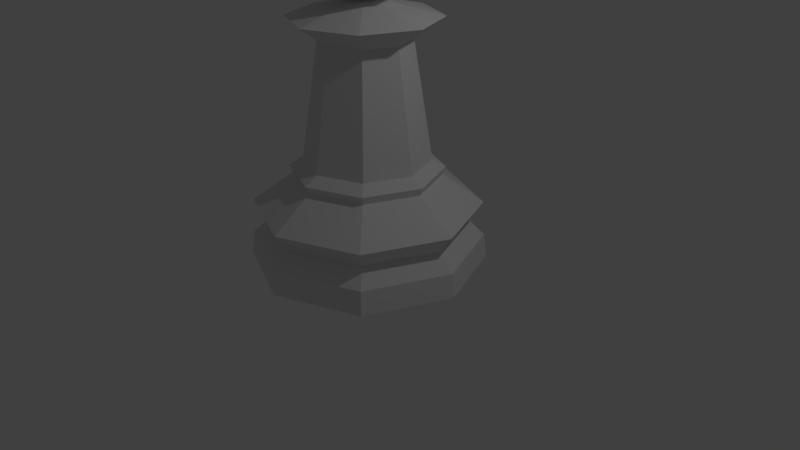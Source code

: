 # Source: pawn-low-poly.blend  (saved by Blender 2.78.0; exported with 4.5.12 LTS)
import bpy
from mathutils import Matrix  # noqa: F401  (used for matrix-valued properties, if any)

bpy.ops.wm.read_factory_settings(use_empty=True)
scene = bpy.context.scene
scene.name = 'Scene'

# ---- collections
col_collection_1 = bpy.data.collections.new('Collection 1'); scene.collection.children.link(col_collection_1)

# ---- world
world_world = bpy.data.worlds.new('World'); scene.world = world_world
world_world.color = (0.05088, 0.05088, 0.05088)
world_world.use_sun_shadow = False
world_world.sun_shadow_jitter_overblur = 0.0
world_world.cycles.sampling_method = 'MANUAL'

# ---- cameras
cam_camera = bpy.data.cameras.new('Camera')
cam_camera.clip_end = 100.0
cam_camera.lens = 35.0
cam_camera.sensor_width = 32.0
cam_camera.sensor_height = 18.0
cam_camera.ortho_scale = 7.314
cam_camera.dof.focus_distance = 0.0
cam_camera.dof.aperture_fstop = 128.0

# ---- lights
light_lamp = bpy.data.lights.new('Lamp', 'POINT')
light_lamp.transmission_factor = 0.0
light_lamp.cutoff_distance = 30.0
light_lamp.energy = 100.0
light_lamp.shadow_buffer_clip_start = 1.001
light_lamp.shadow_soft_size = 0.1
light_lamp.shadow_maximum_resolution = 0.006
light_lamp.use_absolute_resolution = True

# ---- meshes
me_sphere = bpy.data.meshes.new('Sphere')
me_sphere.from_pydata([(0.0, 1.838, -4.913), (1.028e-07, 0.9663, -3.287), (1.299, 1.299, -4.913), (0.6833, 0.6833, -3.287), (1.838, 1.387e-07, -4.913), (0.9663, 3.629e-07, -3.287), (1.299, -1.299, -4.913), (0.6833, -0.6833, -3.287), (-5.987e-07, -1.838, -4.913), (-2.121e-07, -0.9663, -3.287), (-1.299, -1.299, -4.913), (-0.6833, -0.6833, -3.287), (-1.838, 1.774e-06, -4.913), (-0.9663, 1.223e-06, -3.287), (-1.299, 1.299, -4.913), (-0.6833, 0.6833, -3.287), (1.164e-07, 0.178, -0.9212), (9.27e-09, 1.76, -3.99), (1.244, 1.244, -3.99), (-0.1258, 0.1258, -0.9212), (1.76, 1.587e-07, -3.99), (-0.178, 6.856e-07, -0.9212), (1.244, -1.244, -3.99), (-0.1258, -0.1258, -0.9212), (-5.643e-07, -1.76, -3.99), (5.84e-08, -0.178, -0.9212), (-1.244, -1.244, -3.99), (0.1258, -0.1258, -0.9212), (-1.76, 1.725e-06, -3.99), (0.178, 5.272e-07, -0.9212), (-1.244, 1.244, -3.99), (0.1258, 0.1258, -0.9212), (7.735e-08, 1.173, -3.411), (0.8292, 0.8292, -3.411), (1.173, 3.107e-07, -3.411), (0.8292, -0.8292, -3.411), (-3.047e-07, -1.173, -3.411), (-0.8292, -0.8292, -3.411), (-1.173, 1.354e-06, -3.411), (-0.8292, 0.8292, -3.411), (3.566e-08, 1.525, -4.294), (1.078, 1.078, -4.294), (1.525, 2.2e-07, -4.294), (1.078, -1.078, -4.294), (-4.612e-07, -1.525, -4.294), (-1.078, -1.078, -4.294), (-1.525, 1.577e-06, -4.294), (-1.078, 1.078, -4.294), (7.623e-08, 1.122, -3.537), (0.7932, 0.7932, -3.537), (1.122, 3.229e-07, -3.537), (0.7932, -0.7932, -3.537), (-2.893e-07, -1.122, -3.537), (-0.7932, -0.7932, -3.537), (-1.122, 1.321e-06, -3.537), (-0.7932, 0.7932, -3.537), (5.567e-09, 1.79, -4.542), (1.266, 1.266, -4.542), (1.79, 1.51e-07, -4.542), (1.266, -1.266, -4.542), (-5.777e-07, -1.79, -4.542), (-1.266, -1.266, -4.542), (-1.79, 1.744e-06, -4.542), (-1.266, 1.266, -4.542), (-1.137, 1.337e-06, -1.164), (-0.6843, 1.034e-06, -1.48), (0.8038, 0.8038, -1.164), (0.4839, 0.4839, -1.48), (9.836e-08, 1.137, -1.164), (1.101e-07, 0.6843, -1.48), (-1.129e-07, -0.6843, -1.48), (-2.72e-07, -1.137, -1.164), (-0.4839, 0.4839, -1.48), (-0.8038, 0.8038, -1.164), (0.8038, -0.8038, -1.164), (0.4839, -0.4839, -1.48), (-0.8038, -0.8038, -1.164), (-0.4839, -0.4839, -1.48), (0.6843, 4.247e-07, -1.48), (1.137, 3.255e-07, -1.164), (0.5, 0.5, 0.7071), (0.7071, 0.7071, -4.371e-08), (0.5, 0.5, -0.7071), (0.7071, -8.521e-08, 0.7071), (1.0, -5.541e-08, -4.371e-08), (0.7071, -8.521e-08, -0.7071), (0.5, -0.5, 0.7071), (0.7071, -0.7071, -4.371e-08), (0.5, -0.5, -0.7071), (3.201e-08, -0.7071, 0.7071), (2.213e-09, -1.0, -4.371e-08), (3.201e-08, -0.7071, -0.7071), (-6.182e-08, -1.492e-07, 1.0), (-0.5, -0.5, 0.7071), (-0.7071, -0.7071, -4.371e-08), (-0.5, -0.5, -0.7071), (-0.7071, -8.521e-08, 0.7071), (-1.0, -5.541e-08, -4.371e-08), (-0.7071, -8.521e-08, -0.7071), (-0.5, 0.5, 0.7071), (-0.7071, 0.7071, -4.371e-08), (-0.5, 0.5, -0.7071), (2.213e-09, 0.7071, 0.7071), (2.213e-09, 1.0, -4.371e-08), (2.213e-09, 0.7071, -0.7071), (0.1257, -0.1257, -0.9263), (5.775e-08, -0.1778, -0.9263), (-0.1257, -0.1257, -0.9263), (-0.1257, 0.1257, -0.9263), (-0.1778, 6.868e-07, -0.9263), (0.1778, 5.285e-07, -0.9263), (0.1257, 0.1257, -0.9263), (1.157e-07, 0.1778, -0.9263)], [], [(35, 7, 9, 36), (66, 68, 16, 31), (68, 73, 19, 16), (79, 66, 31, 29), (34, 5, 7, 35), (51, 22, 20, 50), (55, 30, 28, 54), (54, 28, 26, 53), (33, 3, 5, 34), (74, 79, 29, 27), (50, 20, 18, 49), (2, 4, 6, 8, 10, 12, 14, 0), (56, 40, 41, 57), (76, 71, 25, 23), (63, 47, 40, 56), (39, 15, 1, 32), (62, 46, 47, 63), (53, 37, 38, 54), (55, 39, 32, 48), (51, 35, 36, 52), (61, 45, 46, 62), (60, 44, 45, 61), (32, 1, 3, 33), (59, 43, 44, 60), (54, 38, 39, 55), (48, 32, 33, 49), (52, 36, 37, 53), (58, 42, 43, 59), (57, 41, 42, 58), (38, 13, 15, 39), (0, 56, 57, 2), (73, 64, 21, 19), (50, 34, 35, 51), (49, 33, 34, 50), (14, 63, 56, 0), (12, 62, 63, 14), (37, 11, 13, 38), (10, 61, 62, 12), (53, 26, 24, 52), (64, 76, 23, 21), (48, 17, 30, 55), (8, 60, 61, 10), (6, 59, 60, 8), (49, 18, 17, 48), (52, 24, 22, 51), (31, 16, 19, 21, 23, 25, 27, 29), (4, 58, 59, 6), (36, 9, 11, 37), (2, 57, 58, 4), (17, 40, 47, 30), (30, 47, 46, 28), (28, 46, 45, 26), (26, 45, 44, 24), (24, 44, 43, 22), (22, 43, 42, 20), (20, 42, 41, 18), (18, 41, 40, 17), (71, 74, 27, 25), (9, 7, 75, 70), (70, 75, 74, 71), (13, 11, 77, 65), (65, 77, 76, 64), (15, 13, 65, 72), (72, 65, 64, 73), (11, 9, 70, 77), (77, 70, 71, 76), (7, 5, 78, 75), (75, 78, 79, 74), (5, 3, 67, 78), (78, 67, 66, 79), (1, 15, 72, 69), (69, 72, 73, 68), (3, 1, 69, 67), (67, 69, 68, 66), (104, 103, 81, 82), (102, 92, 80), (103, 102, 80, 81), (82, 81, 84, 85), (80, 92, 83), (81, 80, 83, 84), (85, 84, 87, 88), (83, 92, 86), (84, 83, 86, 87), (88, 87, 90, 91), (86, 92, 89), (87, 86, 89, 90), (91, 90, 94, 95), (89, 92, 93), (90, 89, 93, 94), (95, 94, 97, 98), (93, 92, 96), (94, 93, 96, 97), (97, 96, 99, 100), (98, 97, 100, 101), (96, 92, 99), (100, 99, 102, 103), (101, 100, 103, 104), (99, 92, 102), (110, 105, 106, 107, 109, 108, 112, 111), (105, 110, 85, 88), (109, 107, 95, 98), (110, 111, 82, 85), (108, 109, 98, 101), (111, 112, 104, 82), (106, 105, 88, 91), (112, 108, 101, 104), (107, 106, 91, 95)])
me_sphere.use_remesh_preserve_volume = False
me_sphere.use_remesh_preserve_attributes = False
me_sphere.use_mirror_vertex_groups = False
me_sphere.update()

# ---- objects
ob_sphere = bpy.data.objects.new('Sphere', me_sphere)
ob_lamp = bpy.data.objects.new('Lamp', light_lamp)
ob_camera = bpy.data.objects.new('Camera', cam_camera)

# ---- transforms, parenting, visibility, modifiers, constraints
ob_sphere.location = (0.0, 0.0, 4.011)
ob_sphere.scale = (0.8163, 0.8163, 0.8163)
ob_sphere.lineart.crease_threshold = 0.0
ob_lamp.location = (4.076, 1.005, 5.904)
ob_lamp.rotation_euler = (0.6503, 0.05522, 1.866)
ob_lamp.lock_rotations_4d = False
ob_lamp.empty_display_type = 'ARROWS'
ob_lamp.color = (0.0, 0.0, 0.0, 0.0)
ob_lamp.lineart.crease_threshold = 0.0
ob_camera.location = (7.481, -6.508, 5.344)
ob_camera.rotation_euler = (1.109, 0.0, 0.8149)
ob_camera.lock_rotations_4d = False
ob_camera.empty_display_type = 'ARROWS'
ob_camera.color = (0.0, 0.0, 0.0, 0.0)
ob_camera.display_type = 'WIRE'
ob_camera.lineart.crease_threshold = 0.0

# ---- collection membership
col_collection_1.objects.link(ob_sphere)
col_collection_1.objects.link(ob_lamp)
col_collection_1.objects.link(ob_camera)

# ---- scene / render settings (as saved in the file)
scene.camera = ob_camera
scene.frame_start = 1; scene.frame_end = 250; scene.frame_set(1)
scene.render.engine = 'BLENDER_EEVEE_NEXT'
scene.render.resolution_percentage = 50
scene.render.dither_intensity = 0.0
scene.cycles.use_denoising = False
scene.cycles.samples = 128
scene.cycles.sampling_pattern = 'TABULATED_SOBOL'
scene.cycles.light_sampling_threshold = 0.0
scene.cycles.use_adaptive_sampling = False
scene.cycles.use_light_tree = False
scene.cycles.blur_glossy = 0.0
scene.cycles.sample_clamp_indirect = 0.0
scene.view_settings.view_transform = 'Standard'
bpy.context.view_layer.update()
